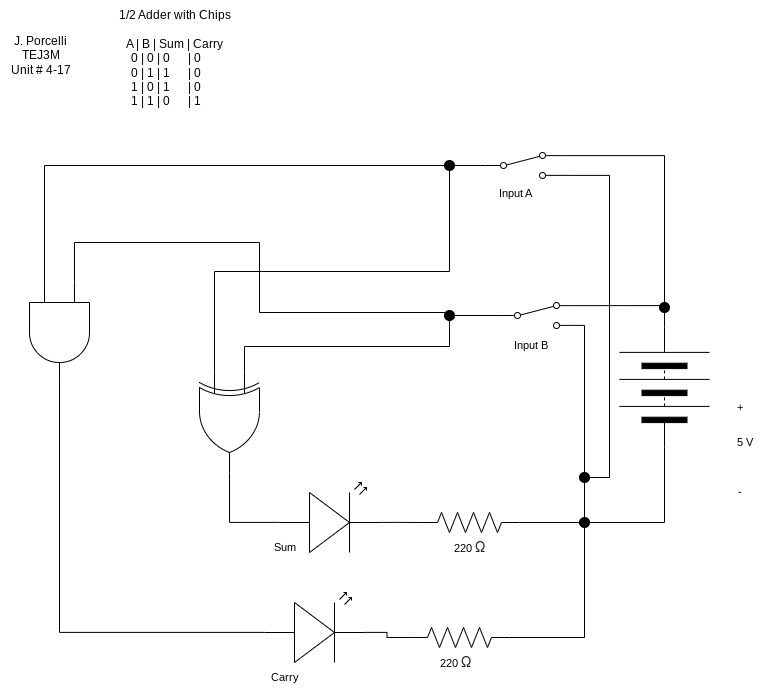

The diagram above was exported from draw.io. Its source (the exported page's mxGraphModel, read from the mxfile embedded in the PNG):
<mxGraphModel dx="538" dy="322" grid="1" gridSize="10" guides="1" tooltips="1" connect="1" arrows="1" fold="1" page="1" pageScale="1" pageWidth="850" pageHeight="1100" math="0" shadow="0">
  <root>
    <mxCell id="0" />
    <mxCell id="1" parent="0" />
    <mxCell id="2" value="J. Porcelli&lt;div&gt;TEJ3M&lt;/div&gt;&lt;div&gt;Unit # 4-17&lt;/div&gt;" style="text;html=1;align=center;verticalAlign=middle;resizable=0;points=[];autosize=1;strokeColor=none;fillColor=none;" vertex="1" parent="1">
      <mxGeometry x="161" y="83" width="80" height="60" as="geometry" />
    </mxCell>
    <mxCell id="3" value="1/2 Adder with Chips&lt;div&gt;&lt;br&gt;&lt;/div&gt;&lt;div&gt;A | B | Sum | Carry&lt;/div&gt;&lt;div&gt;&lt;span style=&quot;background-color: transparent;&quot;&gt;0 | 0 | 0&amp;nbsp; &amp;nbsp; &amp;nbsp; | 0&amp;nbsp; &amp;nbsp;&lt;/span&gt;&lt;span style=&quot;background-color: transparent;&quot;&gt;&amp;nbsp; &amp;nbsp;&lt;/span&gt;&lt;/div&gt;&lt;div&gt;&lt;span style=&quot;background-color: transparent;&quot;&gt;0 | 1 | 1&amp;nbsp; &amp;nbsp; &amp;nbsp; | 0&amp;nbsp; &amp;nbsp; &amp;nbsp;&amp;nbsp;&lt;/span&gt;&lt;/div&gt;&lt;div&gt;&lt;span style=&quot;background-color: transparent;&quot;&gt;1 | 0 | 1&amp;nbsp; &amp;nbsp; &amp;nbsp; | 0&amp;nbsp; &amp;nbsp; &amp;nbsp;&amp;nbsp;&lt;/span&gt;&lt;/div&gt;&lt;div&gt;&lt;span style=&quot;background-color: transparent;&quot;&gt;1 | 1 | 0&amp;nbsp; &amp;nbsp; &amp;nbsp; | 1&amp;nbsp; &amp;nbsp; &amp;nbsp;&amp;nbsp;&lt;/span&gt;&lt;/div&gt;&lt;div&gt;&lt;span style=&quot;background-color: transparent;&quot;&gt;&amp;nbsp; &amp;nbsp;&amp;nbsp;&lt;/span&gt;&lt;br&gt;&lt;/div&gt;" style="text;html=1;align=center;verticalAlign=middle;resizable=0;points=[];autosize=1;strokeColor=none;fillColor=none;" vertex="1" parent="1">
      <mxGeometry x="270" y="58" width="130" height="130" as="geometry" />
    </mxCell>
    <mxCell id="46" style="edgeStyle=orthogonalEdgeStyle;shape=connector;curved=0;rounded=0;html=1;exitX=0;exitY=0.25;exitDx=0;exitDy=0;exitPerimeter=0;entryX=0.5;entryY=1;entryDx=0;entryDy=0;strokeColor=default;align=center;verticalAlign=middle;fontFamily=Helvetica;fontSize=11;fontColor=default;labelBackgroundColor=default;endArrow=none;endFill=0;" edge="1" parent="1" source="4" target="22">
      <mxGeometry relative="1" as="geometry">
        <Array as="points">
          <mxPoint x="235" y="300" />
          <mxPoint x="420" y="300" />
          <mxPoint x="420" y="370" />
          <mxPoint x="610" y="370" />
        </Array>
      </mxGeometry>
    </mxCell>
    <mxCell id="47" style="edgeStyle=orthogonalEdgeStyle;shape=connector;curved=0;rounded=0;html=1;exitX=0;exitY=0.75;exitDx=0;exitDy=0;exitPerimeter=0;entryX=0.5;entryY=0;entryDx=0;entryDy=0;strokeColor=default;align=center;verticalAlign=middle;fontFamily=Helvetica;fontSize=11;fontColor=default;labelBackgroundColor=default;endArrow=none;endFill=0;" edge="1" parent="1" source="4" target="21">
      <mxGeometry relative="1" as="geometry">
        <Array as="points">
          <mxPoint x="205" y="223" />
          <mxPoint x="610" y="223" />
        </Array>
      </mxGeometry>
    </mxCell>
    <mxCell id="4" value="" style="verticalLabelPosition=bottom;shadow=0;dashed=0;align=center;html=1;verticalAlign=top;shape=mxgraph.electrical.logic_gates.logic_gate;operation=and;rotation=90;" vertex="1" parent="1">
      <mxGeometry x="170" y="360" width="100" height="60" as="geometry" />
    </mxCell>
    <mxCell id="43" style="edgeStyle=orthogonalEdgeStyle;shape=connector;curved=0;rounded=0;html=1;exitX=0;exitY=0.25;exitDx=0;exitDy=0;exitPerimeter=0;entryX=0.5;entryY=1;entryDx=0;entryDy=0;strokeColor=default;align=center;verticalAlign=middle;fontFamily=Helvetica;fontSize=11;fontColor=default;labelBackgroundColor=default;endArrow=none;endFill=0;" edge="1" parent="1" source="6" target="22">
      <mxGeometry relative="1" as="geometry" />
    </mxCell>
    <mxCell id="44" style="edgeStyle=orthogonalEdgeStyle;shape=connector;curved=0;rounded=0;html=1;exitX=0;exitY=0.75;exitDx=0;exitDy=0;exitPerimeter=0;entryX=0.5;entryY=1;entryDx=0;entryDy=0;strokeColor=default;align=center;verticalAlign=middle;fontFamily=Helvetica;fontSize=11;fontColor=default;labelBackgroundColor=default;endArrow=none;endFill=0;" edge="1" parent="1" source="6" target="21">
      <mxGeometry relative="1" as="geometry" />
    </mxCell>
    <mxCell id="6" value="" style="verticalLabelPosition=bottom;shadow=0;dashed=0;align=center;html=1;verticalAlign=top;shape=mxgraph.electrical.logic_gates.logic_gate;operation=xor;rotation=90;" vertex="1" parent="1">
      <mxGeometry x="340" y="450" width="100" height="60" as="geometry" />
    </mxCell>
    <mxCell id="7" value="" style="verticalLabelPosition=bottom;shadow=0;dashed=0;align=center;html=1;verticalAlign=top;shape=mxgraph.electrical.opto_electronics.led_2;pointerEvents=1;" vertex="1" parent="1">
      <mxGeometry x="440" y="540" width="100" height="70" as="geometry" />
    </mxCell>
    <mxCell id="8" value="" style="verticalLabelPosition=bottom;shadow=0;dashed=0;align=center;html=1;verticalAlign=top;shape=mxgraph.electrical.opto_electronics.led_2;pointerEvents=1;" vertex="1" parent="1">
      <mxGeometry x="425" y="650" width="100" height="70" as="geometry" />
    </mxCell>
    <mxCell id="9" style="edgeStyle=orthogonalEdgeStyle;html=1;exitX=1;exitY=0.5;exitDx=0;exitDy=0;exitPerimeter=0;entryX=0;entryY=0.57;entryDx=0;entryDy=0;entryPerimeter=0;rounded=0;curved=0;endArrow=none;endFill=0;" edge="1" parent="1" source="4" target="8">
      <mxGeometry relative="1" as="geometry" />
    </mxCell>
    <mxCell id="10" style="edgeStyle=orthogonalEdgeStyle;shape=connector;curved=0;rounded=0;html=1;exitX=1;exitY=0.5;exitDx=0;exitDy=0;exitPerimeter=0;entryX=0;entryY=0.57;entryDx=0;entryDy=0;entryPerimeter=0;strokeColor=default;align=center;verticalAlign=middle;fontFamily=Helvetica;fontSize=11;fontColor=default;labelBackgroundColor=default;endArrow=none;endFill=0;" edge="1" parent="1" source="6" target="7">
      <mxGeometry relative="1" as="geometry" />
    </mxCell>
    <mxCell id="31" style="edgeStyle=orthogonalEdgeStyle;shape=connector;curved=0;rounded=0;html=1;exitX=1;exitY=0.5;exitDx=0;exitDy=0;exitPerimeter=0;entryX=0.5;entryY=1;entryDx=0;entryDy=0;strokeColor=default;align=center;verticalAlign=middle;fontFamily=Helvetica;fontSize=11;fontColor=default;labelBackgroundColor=default;endArrow=none;endFill=0;" edge="1" parent="1" source="11" target="23">
      <mxGeometry relative="1" as="geometry">
        <Array as="points">
          <mxPoint x="745" y="580" />
        </Array>
      </mxGeometry>
    </mxCell>
    <mxCell id="11" value="" style="pointerEvents=1;verticalLabelPosition=bottom;shadow=0;dashed=0;align=center;html=1;verticalAlign=top;shape=mxgraph.electrical.resistors.resistor_2;fontFamily=Helvetica;fontSize=11;fontColor=default;labelBackgroundColor=default;" vertex="1" parent="1">
      <mxGeometry x="580" y="570" width="100" height="20" as="geometry" />
    </mxCell>
    <mxCell id="55" style="edgeStyle=orthogonalEdgeStyle;shape=connector;curved=0;rounded=0;html=1;exitX=1;exitY=0.5;exitDx=0;exitDy=0;exitPerimeter=0;entryX=0.5;entryY=1;entryDx=0;entryDy=0;strokeColor=default;align=center;verticalAlign=middle;fontFamily=Helvetica;fontSize=11;fontColor=default;labelBackgroundColor=default;endArrow=none;endFill=0;" edge="1" parent="1" source="12" target="23">
      <mxGeometry relative="1" as="geometry" />
    </mxCell>
    <mxCell id="12" value="" style="pointerEvents=1;verticalLabelPosition=bottom;shadow=0;dashed=0;align=center;html=1;verticalAlign=top;shape=mxgraph.electrical.resistors.resistor_2;fontFamily=Helvetica;fontSize=11;fontColor=default;labelBackgroundColor=default;" vertex="1" parent="1">
      <mxGeometry x="570" y="685" width="100" height="20" as="geometry" />
    </mxCell>
    <mxCell id="32" style="edgeStyle=orthogonalEdgeStyle;shape=connector;curved=0;rounded=0;html=1;exitX=0;exitY=0.5;exitDx=0;exitDy=0;entryX=0.5;entryY=1;entryDx=0;entryDy=0;strokeColor=default;align=center;verticalAlign=middle;fontFamily=Helvetica;fontSize=11;fontColor=default;labelBackgroundColor=default;endArrow=none;endFill=0;" edge="1" parent="1" source="13" target="23">
      <mxGeometry relative="1" as="geometry">
        <Array as="points">
          <mxPoint x="825" y="580" />
          <mxPoint x="745" y="580" />
        </Array>
      </mxGeometry>
    </mxCell>
    <mxCell id="13" value="" style="pointerEvents=1;verticalLabelPosition=bottom;shadow=0;dashed=0;align=center;html=1;verticalAlign=top;shape=mxgraph.electrical.miscellaneous.batteryStack;fontFamily=Helvetica;fontSize=11;fontColor=default;labelBackgroundColor=default;rotation=-90;" vertex="1" parent="1">
      <mxGeometry x="765" y="400" width="120" height="90" as="geometry" />
    </mxCell>
    <mxCell id="15" value="5 V" style="text;html=1;align=center;verticalAlign=middle;resizable=0;points=[];autosize=1;strokeColor=none;fillColor=none;fontFamily=Helvetica;fontSize=11;fontColor=default;labelBackgroundColor=default;" vertex="1" parent="1">
      <mxGeometry x="885" y="485" width="40" height="30" as="geometry" />
    </mxCell>
    <mxCell id="16" value="+" style="text;html=1;align=center;verticalAlign=middle;resizable=0;points=[];autosize=1;strokeColor=none;fillColor=none;fontFamily=Helvetica;fontSize=11;fontColor=default;labelBackgroundColor=default;" vertex="1" parent="1">
      <mxGeometry x="885" y="450" width="30" height="30" as="geometry" />
    </mxCell>
    <mxCell id="17" value="-" style="text;html=1;align=center;verticalAlign=middle;resizable=0;points=[];autosize=1;strokeColor=none;fillColor=none;fontFamily=Helvetica;fontSize=11;fontColor=default;labelBackgroundColor=default;" vertex="1" parent="1">
      <mxGeometry x="885" y="535" width="30" height="30" as="geometry" />
    </mxCell>
    <mxCell id="28" style="edgeStyle=orthogonalEdgeStyle;shape=connector;curved=0;rounded=0;html=1;exitX=1;exitY=0.12;exitDx=0;exitDy=0;entryX=0.5;entryY=0;entryDx=0;entryDy=0;strokeColor=default;align=center;verticalAlign=middle;fontFamily=Helvetica;fontSize=11;fontColor=default;labelBackgroundColor=default;endArrow=none;endFill=0;" edge="1" parent="1" source="18" target="20">
      <mxGeometry relative="1" as="geometry">
        <Array as="points">
          <mxPoint x="825" y="363" />
        </Array>
      </mxGeometry>
    </mxCell>
    <mxCell id="29" style="edgeStyle=orthogonalEdgeStyle;shape=connector;curved=0;rounded=0;html=1;exitX=1;exitY=0.88;exitDx=0;exitDy=0;entryX=0.5;entryY=0;entryDx=0;entryDy=0;strokeColor=default;align=center;verticalAlign=middle;fontFamily=Helvetica;fontSize=11;fontColor=default;labelBackgroundColor=default;endArrow=none;endFill=0;" edge="1" parent="1" source="18" target="24">
      <mxGeometry relative="1" as="geometry" />
    </mxCell>
    <mxCell id="40" style="edgeStyle=orthogonalEdgeStyle;shape=connector;curved=0;rounded=0;html=1;exitX=0;exitY=0.5;exitDx=0;exitDy=0;entryX=0.5;entryY=0;entryDx=0;entryDy=0;strokeColor=default;align=center;verticalAlign=middle;fontFamily=Helvetica;fontSize=11;fontColor=default;labelBackgroundColor=default;endArrow=none;endFill=0;" edge="1" parent="1" source="18" target="22">
      <mxGeometry relative="1" as="geometry">
        <Array as="points">
          <mxPoint x="610" y="373" />
        </Array>
      </mxGeometry>
    </mxCell>
    <mxCell id="18" value="" style="html=1;shape=mxgraph.electrical.electro-mechanical.twoWaySwitch;aspect=fixed;elSwitchState=2;fontFamily=Helvetica;fontSize=11;fontColor=default;labelBackgroundColor=default;" vertex="1" parent="1">
      <mxGeometry x="660" y="360" width="75" height="26" as="geometry" />
    </mxCell>
    <mxCell id="37" style="edgeStyle=orthogonalEdgeStyle;shape=connector;curved=0;rounded=0;html=1;exitX=1;exitY=0.12;exitDx=0;exitDy=0;entryX=0.5;entryY=0;entryDx=0;entryDy=0;strokeColor=default;align=center;verticalAlign=middle;fontFamily=Helvetica;fontSize=11;fontColor=default;labelBackgroundColor=default;endArrow=none;endFill=0;" edge="1" parent="1" source="19" target="20">
      <mxGeometry relative="1" as="geometry" />
    </mxCell>
    <mxCell id="39" style="edgeStyle=orthogonalEdgeStyle;shape=connector;curved=0;rounded=0;html=1;exitX=1;exitY=0.88;exitDx=0;exitDy=0;entryX=0.5;entryY=1;entryDx=0;entryDy=0;strokeColor=default;align=center;verticalAlign=middle;fontFamily=Helvetica;fontSize=11;fontColor=default;labelBackgroundColor=default;endArrow=none;endFill=0;" edge="1" parent="1" source="19" target="24">
      <mxGeometry relative="1" as="geometry">
        <Array as="points">
          <mxPoint x="770" y="233" />
          <mxPoint x="770" y="535" />
          <mxPoint x="745" y="535" />
        </Array>
      </mxGeometry>
    </mxCell>
    <mxCell id="41" style="edgeStyle=orthogonalEdgeStyle;shape=connector;curved=0;rounded=0;html=1;exitX=0;exitY=0.5;exitDx=0;exitDy=0;entryX=0.5;entryY=1;entryDx=0;entryDy=0;strokeColor=default;align=center;verticalAlign=middle;fontFamily=Helvetica;fontSize=11;fontColor=default;labelBackgroundColor=default;endArrow=none;endFill=0;" edge="1" parent="1" source="19" target="21">
      <mxGeometry relative="1" as="geometry">
        <Array as="points">
          <mxPoint x="610" y="223" />
        </Array>
      </mxGeometry>
    </mxCell>
    <mxCell id="19" value="" style="html=1;shape=mxgraph.electrical.electro-mechanical.twoWaySwitch;aspect=fixed;elSwitchState=2;fontFamily=Helvetica;fontSize=11;fontColor=default;labelBackgroundColor=default;" vertex="1" parent="1">
      <mxGeometry x="646" y="210" width="75" height="26" as="geometry" />
    </mxCell>
    <mxCell id="26" style="edgeStyle=orthogonalEdgeStyle;shape=connector;curved=0;rounded=0;html=1;exitX=0.5;exitY=1;exitDx=0;exitDy=0;entryX=1;entryY=0.5;entryDx=0;entryDy=0;strokeColor=default;align=center;verticalAlign=middle;fontFamily=Helvetica;fontSize=11;fontColor=default;labelBackgroundColor=default;endArrow=none;endFill=0;" edge="1" parent="1" source="20" target="13">
      <mxGeometry relative="1" as="geometry" />
    </mxCell>
    <mxCell id="20" value="" style="verticalLabelPosition=bottom;shadow=0;dashed=0;align=center;html=1;verticalAlign=top;shape=mxgraph.electrical.transmission.testPoint;fontFamily=Helvetica;fontSize=11;fontColor=default;labelBackgroundColor=default;" vertex="1" parent="1">
      <mxGeometry x="805" y="360" width="40" height="10" as="geometry" />
    </mxCell>
    <mxCell id="21" value="" style="verticalLabelPosition=bottom;shadow=0;dashed=0;align=center;html=1;verticalAlign=top;shape=mxgraph.electrical.transmission.testPoint;fontFamily=Helvetica;fontSize=11;fontColor=default;labelBackgroundColor=default;" vertex="1" parent="1">
      <mxGeometry x="590" y="218" width="40" height="10" as="geometry" />
    </mxCell>
    <mxCell id="22" value="" style="verticalLabelPosition=bottom;shadow=0;dashed=0;align=center;html=1;verticalAlign=top;shape=mxgraph.electrical.transmission.testPoint;fontFamily=Helvetica;fontSize=11;fontColor=default;labelBackgroundColor=default;" vertex="1" parent="1">
      <mxGeometry x="590" y="368" width="40" height="10" as="geometry" />
    </mxCell>
    <mxCell id="23" value="" style="verticalLabelPosition=bottom;shadow=0;dashed=0;align=center;html=1;verticalAlign=top;shape=mxgraph.electrical.transmission.testPoint;fontFamily=Helvetica;fontSize=11;fontColor=default;labelBackgroundColor=default;" vertex="1" parent="1">
      <mxGeometry x="725" y="575" width="40" height="10" as="geometry" />
    </mxCell>
    <mxCell id="30" style="edgeStyle=orthogonalEdgeStyle;shape=connector;curved=0;rounded=0;html=1;exitX=0.5;exitY=1;exitDx=0;exitDy=0;entryX=0.5;entryY=0;entryDx=0;entryDy=0;strokeColor=default;align=center;verticalAlign=middle;fontFamily=Helvetica;fontSize=11;fontColor=default;labelBackgroundColor=default;endArrow=none;endFill=0;" edge="1" parent="1" source="24" target="23">
      <mxGeometry relative="1" as="geometry" />
    </mxCell>
    <mxCell id="24" value="" style="verticalLabelPosition=bottom;shadow=0;dashed=0;align=center;html=1;verticalAlign=top;shape=mxgraph.electrical.transmission.testPoint;fontFamily=Helvetica;fontSize=11;fontColor=default;labelBackgroundColor=default;" vertex="1" parent="1">
      <mxGeometry x="725" y="530" width="40" height="10" as="geometry" />
    </mxCell>
    <mxCell id="33" value="Input B" style="text;html=1;align=center;verticalAlign=middle;resizable=0;points=[];autosize=1;strokeColor=none;fillColor=none;fontFamily=Helvetica;fontSize=11;fontColor=default;labelBackgroundColor=default;" vertex="1" parent="1">
      <mxGeometry x="661" y="388" width="60" height="30" as="geometry" />
    </mxCell>
    <mxCell id="34" style="edgeStyle=orthogonalEdgeStyle;shape=connector;curved=0;rounded=0;html=1;exitX=1;exitY=0.57;exitDx=0;exitDy=0;exitPerimeter=0;entryX=0;entryY=0.5;entryDx=0;entryDy=0;entryPerimeter=0;strokeColor=default;align=center;verticalAlign=middle;fontFamily=Helvetica;fontSize=11;fontColor=default;labelBackgroundColor=default;endArrow=none;endFill=0;" edge="1" parent="1" source="7" target="11">
      <mxGeometry relative="1" as="geometry" />
    </mxCell>
    <mxCell id="35" value="Sum" style="text;html=1;align=center;verticalAlign=middle;resizable=0;points=[];autosize=1;strokeColor=none;fillColor=none;fontFamily=Helvetica;fontSize=11;fontColor=default;labelBackgroundColor=default;" vertex="1" parent="1">
      <mxGeometry x="420" y="590" width="50" height="30" as="geometry" />
    </mxCell>
    <mxCell id="36" value="Carry" style="text;html=1;align=center;verticalAlign=middle;resizable=0;points=[];autosize=1;strokeColor=none;fillColor=none;fontFamily=Helvetica;fontSize=11;fontColor=default;labelBackgroundColor=default;" vertex="1" parent="1">
      <mxGeometry x="420" y="720" width="50" height="30" as="geometry" />
    </mxCell>
    <mxCell id="48" value="Input A" style="text;html=1;align=center;verticalAlign=middle;resizable=0;points=[];autosize=1;strokeColor=none;fillColor=none;fontFamily=Helvetica;fontSize=11;fontColor=default;labelBackgroundColor=default;" vertex="1" parent="1">
      <mxGeometry x="646" y="236" width="60" height="30" as="geometry" />
    </mxCell>
    <mxCell id="49" value="220&amp;nbsp;&lt;span style=&quot;color: rgb(31, 31, 31); font-family: &amp;quot;Google Sans&amp;quot;, Roboto, sans-serif; font-size: 14px; text-align: start; text-wrap: wrap;&quot;&gt;Ω&lt;/span&gt;" style="text;html=1;align=center;verticalAlign=middle;resizable=0;points=[];autosize=1;strokeColor=none;fillColor=none;fontFamily=Helvetica;fontSize=11;fontColor=default;labelBackgroundColor=default;" vertex="1" parent="1">
      <mxGeometry x="586" y="705" width="60" height="30" as="geometry" />
    </mxCell>
    <mxCell id="53" value="220&amp;nbsp;&lt;span style=&quot;color: rgb(31, 31, 31); font-family: &amp;quot;Google Sans&amp;quot;, Roboto, sans-serif; font-size: 14px; text-align: start; text-wrap: wrap;&quot;&gt;Ω&lt;/span&gt;" style="text;html=1;align=center;verticalAlign=middle;resizable=0;points=[];autosize=1;strokeColor=none;fillColor=none;fontFamily=Helvetica;fontSize=11;fontColor=default;labelBackgroundColor=default;" vertex="1" parent="1">
      <mxGeometry x="600" y="590" width="60" height="30" as="geometry" />
    </mxCell>
    <mxCell id="54" style="edgeStyle=orthogonalEdgeStyle;shape=connector;curved=0;rounded=0;html=1;exitX=1;exitY=0.57;exitDx=0;exitDy=0;exitPerimeter=0;entryX=0;entryY=0.5;entryDx=0;entryDy=0;entryPerimeter=0;strokeColor=default;align=center;verticalAlign=middle;fontFamily=Helvetica;fontSize=11;fontColor=default;labelBackgroundColor=default;endArrow=none;endFill=0;" edge="1" parent="1" source="8" target="12">
      <mxGeometry relative="1" as="geometry" />
    </mxCell>
  </root>
</mxGraphModel>